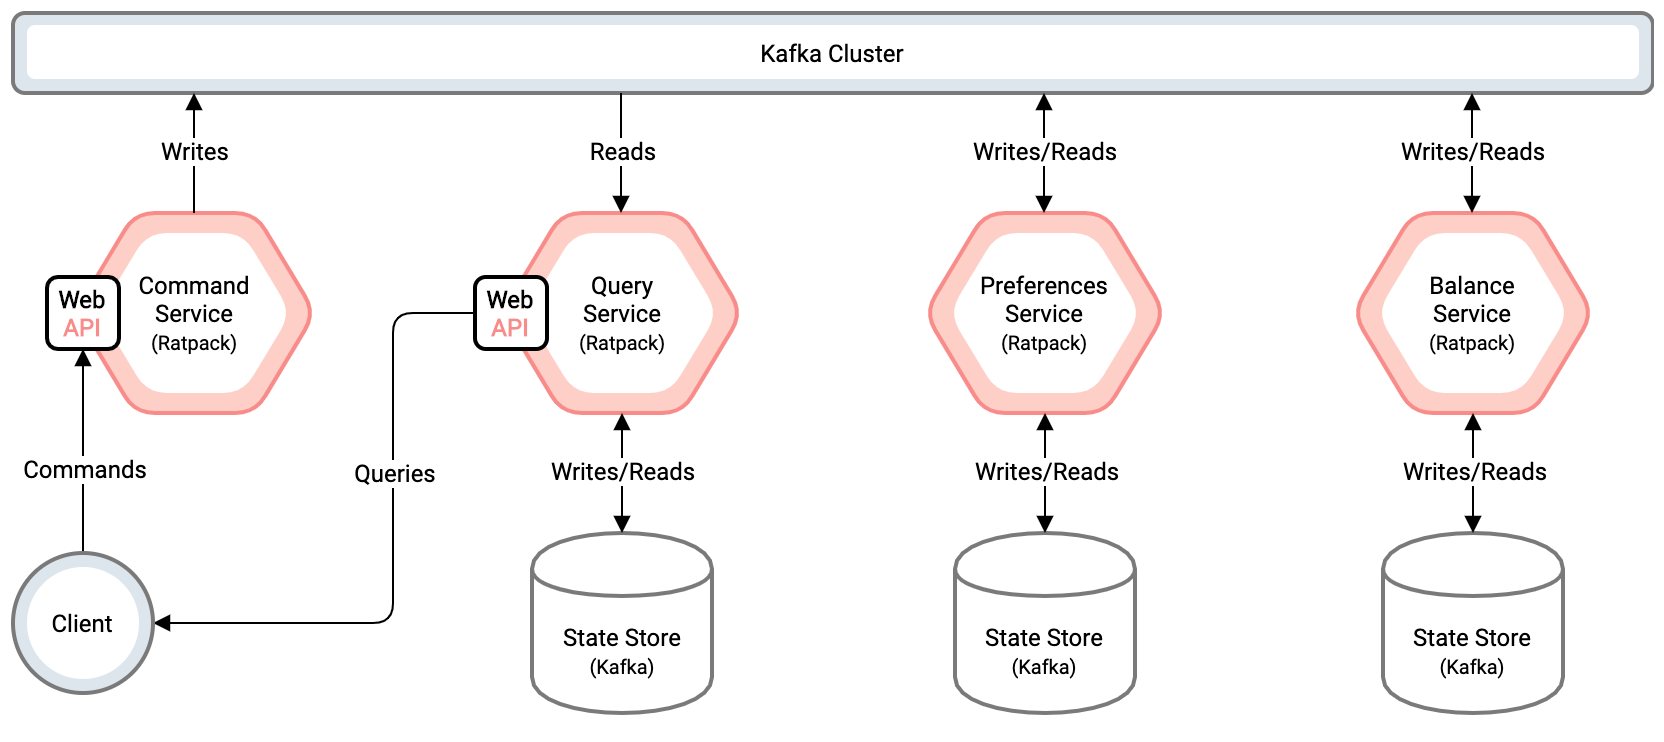

The diagram above was exported from draw.io. Its source (the exported page's mxGraphModel, read from the mxfile embedded in the PNG):
<mxGraphModel dx="946" dy="680" grid="1" gridSize="10" guides="1" tooltips="1" connect="1" arrows="1" fold="1" page="1" pageScale="1.1" pageWidth="827" pageHeight="1169" math="0" shadow="0" extFonts="Roboto^https://fonts.googleapis.com/css?family=Roboto">
  <root>
    <mxCell id="0" />
    <mxCell id="1" parent="0" />
    <mxCell id="iTnnz1jXLDBbId_D0GkB-94" value="" style="shape=hexagon;perimeter=hexagonPerimeter2;whiteSpace=wrap;html=1;strokeWidth=2;fillColor=#FDCFC7;gradientColor=none;rounded=1;comic=0;strokeColor=#F88C8A;" parent="1" vertex="1">
      <mxGeometry x="486" y="140" width="120" height="100" as="geometry" />
    </mxCell>
    <mxCell id="iTnnz1jXLDBbId_D0GkB-95" value="Preferences&lt;br&gt;Service&lt;br&gt;&lt;font style=&quot;font-size: 10px&quot;&gt;(Ratpack)&lt;/font&gt;" style="shape=hexagon;perimeter=hexagonPerimeter2;whiteSpace=wrap;html=1;strokeWidth=1;fillColor=#FFFFFF;gradientColor=#FFFFFF;dashed=1;fontFamily=Roboto;FType=g;rounded=1;comic=0;strokeColor=none;" parent="1" vertex="1">
      <mxGeometry x="498" y="150" width="96" height="80" as="geometry" />
    </mxCell>
    <mxCell id="iTnnz1jXLDBbId_D0GkB-96" value="&lt;font face=&quot;Roboto&quot;&gt;State Store&lt;br&gt;&lt;font style=&quot;font-size: 10px&quot;&gt;(Kafka)&lt;/font&gt;&lt;/font&gt;" style="shape=cylinder;whiteSpace=wrap;html=1;boundedLbl=1;backgroundOutline=1;strokeWidth=2;fillColor=#FFFFFF;gradientColor=none;shadow=0;strokeColor=#7A7A7A;" parent="1" vertex="1">
      <mxGeometry x="501" y="300" width="90" height="90" as="geometry" />
    </mxCell>
    <mxCell id="iTnnz1jXLDBbId_D0GkB-97" value="" style="endArrow=block;startArrow=block;html=1;entryX=0.5;entryY=1;entryDx=0;entryDy=0;exitX=0.5;exitY=0;exitDx=0;exitDy=0;startFill=1;endFill=1;" parent="1" source="iTnnz1jXLDBbId_D0GkB-96" target="iTnnz1jXLDBbId_D0GkB-94" edge="1">
      <mxGeometry width="50" height="50" relative="1" as="geometry">
        <mxPoint x="616" y="320" as="sourcePoint" />
        <mxPoint x="666" y="270" as="targetPoint" />
      </mxGeometry>
    </mxCell>
    <mxCell id="iTnnz1jXLDBbId_D0GkB-98" value="&lt;font face=&quot;Roboto&quot; style=&quot;font-size: 12px&quot;&gt;Writes/Reads&lt;/font&gt;" style="text;html=1;align=center;verticalAlign=middle;resizable=0;points=[];labelBackgroundColor=#ffffff;spacing=2;spacingTop=-5;" parent="iTnnz1jXLDBbId_D0GkB-97" vertex="1" connectable="0">
      <mxGeometry x="-0.05" y="-1" relative="1" as="geometry">
        <mxPoint x="-1" as="offset" />
      </mxGeometry>
    </mxCell>
    <mxCell id="iTnnz1jXLDBbId_D0GkB-99" value="" style="rounded=1;whiteSpace=wrap;html=1;strokeWidth=2;fillColor=#DEE6ED;gradientColor=none;strokeColor=#7A7A7A;" parent="1" vertex="1">
      <mxGeometry x="30" y="40" width="820" height="40" as="geometry" />
    </mxCell>
    <mxCell id="iTnnz1jXLDBbId_D0GkB-100" value="&lt;font face=&quot;Roboto&quot;&gt;Kafka Cluster&lt;/font&gt;" style="rounded=1;whiteSpace=wrap;html=1;strokeWidth=1;fillColor=#FFFFFF;gradientColor=none;dashed=1;perimeterSpacing=0;strokeColor=none;" parent="1" vertex="1">
      <mxGeometry x="37" y="46" width="806" height="27" as="geometry" />
    </mxCell>
    <mxCell id="iTnnz1jXLDBbId_D0GkB-101" style="edgeStyle=orthogonalEdgeStyle;rounded=0;orthogonalLoop=1;jettySize=auto;html=1;exitX=0.5;exitY=1;exitDx=0;exitDy=0;startArrow=block;startFill=1;endArrow=block;endFill=1;" parent="1" source="iTnnz1jXLDBbId_D0GkB-96" target="iTnnz1jXLDBbId_D0GkB-96" edge="1">
      <mxGeometry relative="1" as="geometry" />
    </mxCell>
    <mxCell id="iTnnz1jXLDBbId_D0GkB-102" value="" style="endArrow=block;startArrow=block;html=1;entryX=0.5;entryY=1;entryDx=0;entryDy=0;exitX=0.5;exitY=0;exitDx=0;exitDy=0;startFill=1;endFill=1;" parent="1" edge="1">
      <mxGeometry width="50" height="50" relative="1" as="geometry">
        <mxPoint x="545.5" y="140" as="sourcePoint" />
        <mxPoint x="545.5" y="80" as="targetPoint" />
      </mxGeometry>
    </mxCell>
    <mxCell id="iTnnz1jXLDBbId_D0GkB-103" value="&lt;font face=&quot;Roboto&quot; style=&quot;font-size: 12px&quot;&gt;Writes/Reads&lt;/font&gt;" style="text;html=1;align=center;verticalAlign=middle;resizable=0;points=[];labelBackgroundColor=#ffffff;spacing=2;spacingTop=-5;" parent="iTnnz1jXLDBbId_D0GkB-102" vertex="1" connectable="0">
      <mxGeometry x="-0.05" y="-1" relative="1" as="geometry">
        <mxPoint x="-1" as="offset" />
      </mxGeometry>
    </mxCell>
    <mxCell id="iTnnz1jXLDBbId_D0GkB-104" value="" style="shape=hexagon;perimeter=hexagonPerimeter2;whiteSpace=wrap;html=1;strokeWidth=2;fillColor=#FDCFC7;gradientColor=none;rounded=1;comic=0;strokeColor=#F88C8A;" parent="1" vertex="1">
      <mxGeometry x="700" y="140" width="120" height="100" as="geometry" />
    </mxCell>
    <mxCell id="iTnnz1jXLDBbId_D0GkB-105" value="Balance&lt;br&gt;Service&lt;br&gt;&lt;font style=&quot;font-size: 10px&quot;&gt;(Ratpack)&lt;/font&gt;" style="shape=hexagon;perimeter=hexagonPerimeter2;whiteSpace=wrap;html=1;strokeWidth=1;fillColor=#FFFFFF;gradientColor=#FFFFFF;dashed=1;fontFamily=Roboto;FType=g;rounded=1;comic=0;strokeColor=none;" parent="1" vertex="1">
      <mxGeometry x="712" y="150" width="96" height="80" as="geometry" />
    </mxCell>
    <mxCell id="iTnnz1jXLDBbId_D0GkB-106" value="&lt;font face=&quot;Roboto&quot;&gt;State Store&lt;br&gt;&lt;font style=&quot;font-size: 10px&quot;&gt;(Kafka)&lt;/font&gt;&lt;/font&gt;" style="shape=cylinder;whiteSpace=wrap;html=1;boundedLbl=1;backgroundOutline=1;strokeWidth=2;fillColor=#FFFFFF;gradientColor=none;shadow=0;strokeColor=#7A7A7A;" parent="1" vertex="1">
      <mxGeometry x="715" y="300" width="90" height="90" as="geometry" />
    </mxCell>
    <mxCell id="iTnnz1jXLDBbId_D0GkB-107" value="" style="endArrow=block;startArrow=block;html=1;entryX=0.5;entryY=1;entryDx=0;entryDy=0;exitX=0.5;exitY=0;exitDx=0;exitDy=0;startFill=1;endFill=1;" parent="1" source="iTnnz1jXLDBbId_D0GkB-106" target="iTnnz1jXLDBbId_D0GkB-104" edge="1">
      <mxGeometry width="50" height="50" relative="1" as="geometry">
        <mxPoint x="830" y="320" as="sourcePoint" />
        <mxPoint x="880" y="270" as="targetPoint" />
      </mxGeometry>
    </mxCell>
    <mxCell id="iTnnz1jXLDBbId_D0GkB-108" value="&lt;font face=&quot;Roboto&quot; style=&quot;font-size: 12px&quot;&gt;Writes/Reads&lt;/font&gt;" style="text;html=1;align=center;verticalAlign=middle;resizable=0;points=[];labelBackgroundColor=#ffffff;spacing=2;spacingTop=-5;" parent="iTnnz1jXLDBbId_D0GkB-107" vertex="1" connectable="0">
      <mxGeometry x="-0.05" y="-1" relative="1" as="geometry">
        <mxPoint x="-1" as="offset" />
      </mxGeometry>
    </mxCell>
    <mxCell id="iTnnz1jXLDBbId_D0GkB-109" style="edgeStyle=orthogonalEdgeStyle;rounded=0;orthogonalLoop=1;jettySize=auto;html=1;exitX=0.5;exitY=1;exitDx=0;exitDy=0;startArrow=block;startFill=1;endArrow=block;endFill=1;" parent="1" source="iTnnz1jXLDBbId_D0GkB-106" target="iTnnz1jXLDBbId_D0GkB-106" edge="1">
      <mxGeometry relative="1" as="geometry" />
    </mxCell>
    <mxCell id="iTnnz1jXLDBbId_D0GkB-110" value="" style="endArrow=block;startArrow=block;html=1;entryX=0.5;entryY=1;entryDx=0;entryDy=0;exitX=0.5;exitY=0;exitDx=0;exitDy=0;startFill=1;endFill=1;" parent="1" edge="1">
      <mxGeometry width="50" height="50" relative="1" as="geometry">
        <mxPoint x="759.5" y="140" as="sourcePoint" />
        <mxPoint x="759.5" y="80" as="targetPoint" />
      </mxGeometry>
    </mxCell>
    <mxCell id="iTnnz1jXLDBbId_D0GkB-111" value="&lt;font face=&quot;Roboto&quot; style=&quot;font-size: 12px&quot;&gt;Writes/Reads&lt;/font&gt;" style="text;html=1;align=center;verticalAlign=middle;resizable=0;points=[];labelBackgroundColor=#ffffff;spacing=2;spacingTop=-5;" parent="iTnnz1jXLDBbId_D0GkB-110" vertex="1" connectable="0">
      <mxGeometry x="-0.05" y="-1" relative="1" as="geometry">
        <mxPoint x="-1" as="offset" />
      </mxGeometry>
    </mxCell>
    <mxCell id="iTnnz1jXLDBbId_D0GkB-120" value="" style="shape=hexagon;perimeter=hexagonPerimeter2;whiteSpace=wrap;html=1;strokeWidth=2;fillColor=#FDCFC7;gradientColor=none;rounded=1;comic=0;strokeColor=#F88C8A;" parent="1" vertex="1">
      <mxGeometry x="274.5" y="140" width="120" height="100" as="geometry" />
    </mxCell>
    <mxCell id="iTnnz1jXLDBbId_D0GkB-121" value="Query&lt;br&gt;Service&lt;br&gt;&lt;font style=&quot;font-size: 10px&quot;&gt;(Ratpack)&lt;/font&gt;" style="shape=hexagon;perimeter=hexagonPerimeter2;whiteSpace=wrap;html=1;strokeWidth=1;fillColor=#FFFFFF;gradientColor=#FFFFFF;dashed=1;fontFamily=Roboto;FType=g;rounded=1;comic=0;strokeColor=none;" parent="1" vertex="1">
      <mxGeometry x="286.5" y="150" width="96" height="80" as="geometry" />
    </mxCell>
    <mxCell id="iTnnz1jXLDBbId_D0GkB-122" value="&lt;font face=&quot;Roboto&quot;&gt;State Store&lt;br&gt;&lt;font style=&quot;font-size: 10px&quot;&gt;(Kafka)&lt;/font&gt;&lt;/font&gt;" style="shape=cylinder;whiteSpace=wrap;html=1;boundedLbl=1;backgroundOutline=1;strokeWidth=2;fillColor=#FFFFFF;gradientColor=none;shadow=0;strokeColor=#7A7A7A;" parent="1" vertex="1">
      <mxGeometry x="289.5" y="300" width="90" height="90" as="geometry" />
    </mxCell>
    <mxCell id="iTnnz1jXLDBbId_D0GkB-123" value="" style="endArrow=block;startArrow=block;html=1;entryX=0.5;entryY=1;entryDx=0;entryDy=0;exitX=0.5;exitY=0;exitDx=0;exitDy=0;startFill=1;endFill=1;" parent="1" source="iTnnz1jXLDBbId_D0GkB-122" target="iTnnz1jXLDBbId_D0GkB-120" edge="1">
      <mxGeometry width="50" height="50" relative="1" as="geometry">
        <mxPoint x="404.5" y="320" as="sourcePoint" />
        <mxPoint x="454.5" y="270" as="targetPoint" />
      </mxGeometry>
    </mxCell>
    <mxCell id="iTnnz1jXLDBbId_D0GkB-124" value="&lt;font face=&quot;Roboto&quot; style=&quot;font-size: 12px&quot;&gt;Writes/Reads&lt;/font&gt;" style="text;html=1;align=center;verticalAlign=middle;resizable=0;points=[];labelBackgroundColor=#ffffff;spacing=2;spacingTop=-5;" parent="iTnnz1jXLDBbId_D0GkB-123" vertex="1" connectable="0">
      <mxGeometry x="-0.05" y="-1" relative="1" as="geometry">
        <mxPoint x="-1" as="offset" />
      </mxGeometry>
    </mxCell>
    <mxCell id="iTnnz1jXLDBbId_D0GkB-125" style="edgeStyle=orthogonalEdgeStyle;rounded=0;orthogonalLoop=1;jettySize=auto;html=1;exitX=0.5;exitY=1;exitDx=0;exitDy=0;startArrow=block;startFill=1;endArrow=block;endFill=1;" parent="1" source="iTnnz1jXLDBbId_D0GkB-122" target="iTnnz1jXLDBbId_D0GkB-122" edge="1">
      <mxGeometry relative="1" as="geometry" />
    </mxCell>
    <mxCell id="iTnnz1jXLDBbId_D0GkB-126" value="" style="endArrow=none;startArrow=block;html=1;entryX=0.5;entryY=1;entryDx=0;entryDy=0;exitX=0.5;exitY=0;exitDx=0;exitDy=0;startFill=1;endFill=0;" parent="1" edge="1">
      <mxGeometry width="50" height="50" relative="1" as="geometry">
        <mxPoint x="334" y="140" as="sourcePoint" />
        <mxPoint x="334" y="80" as="targetPoint" />
      </mxGeometry>
    </mxCell>
    <mxCell id="iTnnz1jXLDBbId_D0GkB-127" value="&lt;font face=&quot;Roboto&quot; style=&quot;font-size: 12px&quot;&gt;Reads&lt;/font&gt;" style="text;html=1;align=center;verticalAlign=middle;resizable=0;points=[];labelBackgroundColor=#ffffff;spacing=2;spacingTop=-5;" parent="iTnnz1jXLDBbId_D0GkB-126" vertex="1" connectable="0">
      <mxGeometry x="-0.05" y="-1" relative="1" as="geometry">
        <mxPoint x="-1" as="offset" />
      </mxGeometry>
    </mxCell>
    <mxCell id="iTnnz1jXLDBbId_D0GkB-128" value="" style="shape=hexagon;perimeter=hexagonPerimeter2;whiteSpace=wrap;html=1;strokeWidth=2;fillColor=#FDCFC7;gradientColor=none;rounded=1;comic=0;strokeColor=#F88C8A;" parent="1" vertex="1">
      <mxGeometry x="61.00000000000003" y="140" width="120" height="100" as="geometry" />
    </mxCell>
    <mxCell id="iTnnz1jXLDBbId_D0GkB-129" value="Command&lt;br&gt;Service&lt;br&gt;&lt;font style=&quot;font-size: 10px&quot;&gt;(Ratpack)&lt;/font&gt;" style="shape=hexagon;perimeter=hexagonPerimeter2;whiteSpace=wrap;html=1;strokeWidth=1;fillColor=#FFFFFF;gradientColor=#FFFFFF;dashed=1;fontFamily=Roboto;FType=g;rounded=1;comic=0;strokeColor=none;" parent="1" vertex="1">
      <mxGeometry x="73.00000000000003" y="150" width="96" height="80" as="geometry" />
    </mxCell>
    <mxCell id="iTnnz1jXLDBbId_D0GkB-130" value="" style="endArrow=block;startArrow=none;html=1;entryX=0.5;entryY=1;entryDx=0;entryDy=0;exitX=0.5;exitY=0;exitDx=0;exitDy=0;startFill=0;endFill=1;" parent="1" edge="1">
      <mxGeometry width="50" height="50" relative="1" as="geometry">
        <mxPoint x="120.5" y="140" as="sourcePoint" />
        <mxPoint x="120.5" y="80" as="targetPoint" />
      </mxGeometry>
    </mxCell>
    <mxCell id="iTnnz1jXLDBbId_D0GkB-131" value="&lt;font face=&quot;Roboto&quot; style=&quot;font-size: 12px&quot;&gt;Writes&lt;/font&gt;" style="text;html=1;align=center;verticalAlign=middle;resizable=0;points=[];labelBackgroundColor=#ffffff;spacing=2;spacingTop=-5;" parent="iTnnz1jXLDBbId_D0GkB-130" vertex="1" connectable="0">
      <mxGeometry x="-0.05" y="-1" relative="1" as="geometry">
        <mxPoint x="-1" as="offset" />
      </mxGeometry>
    </mxCell>
    <mxCell id="iTnnz1jXLDBbId_D0GkB-132" value="&lt;font face=&quot;Roboto&quot;&gt;&lt;b&gt;Web&lt;/b&gt;&lt;br&gt;&lt;b&gt;&lt;font color=&quot;#f88c8a&quot;&gt;API&lt;/font&gt;&lt;/b&gt;&lt;/font&gt;" style="rounded=1;whiteSpace=wrap;html=1;shadow=0;comic=0;strokeWidth=2;fillColor=#FFF;gradientColor=none;" parent="1" vertex="1">
      <mxGeometry x="47" y="172" width="36" height="36" as="geometry" />
    </mxCell>
    <mxCell id="iTnnz1jXLDBbId_D0GkB-133" value="&lt;font face=&quot;Roboto&quot;&gt;&lt;b&gt;Web&lt;/b&gt;&lt;br&gt;&lt;b&gt;&lt;font color=&quot;#f88c8a&quot;&gt;API&lt;/font&gt;&lt;/b&gt;&lt;/font&gt;" style="rounded=1;whiteSpace=wrap;html=1;shadow=0;comic=0;strokeWidth=2;fillColor=#FFF;gradientColor=none;" parent="1" vertex="1">
      <mxGeometry x="261" y="172" width="36" height="36" as="geometry" />
    </mxCell>
    <mxCell id="iTnnz1jXLDBbId_D0GkB-134" value="" style="endArrow=block;html=1;exitX=0.5;exitY=0;exitDx=0;exitDy=0;entryX=0.5;entryY=1;entryDx=0;entryDy=0;endFill=1;" parent="1" source="iTnnz1jXLDBbId_D0GkB-138" target="iTnnz1jXLDBbId_D0GkB-132" edge="1">
      <mxGeometry width="50" height="50" relative="1" as="geometry">
        <mxPoint x="31" y="300" as="sourcePoint" />
        <mxPoint x="81" y="250" as="targetPoint" />
      </mxGeometry>
    </mxCell>
    <mxCell id="iTnnz1jXLDBbId_D0GkB-135" value="&lt;font face=&quot;Roboto&quot;&gt;Commands&lt;/font&gt;" style="text;html=1;align=center;verticalAlign=middle;resizable=0;points=[];labelBackgroundColor=#ffffff;" parent="iTnnz1jXLDBbId_D0GkB-134" vertex="1" connectable="0">
      <mxGeometry x="0.0196" y="-2" relative="1" as="geometry">
        <mxPoint x="-2" y="9" as="offset" />
      </mxGeometry>
    </mxCell>
    <mxCell id="iTnnz1jXLDBbId_D0GkB-136" value="" style="endArrow=block;html=1;entryX=1;entryY=0.5;entryDx=0;entryDy=0;endFill=1;exitX=0;exitY=0.5;exitDx=0;exitDy=0;edgeStyle=orthogonalEdgeStyle;" parent="1" source="iTnnz1jXLDBbId_D0GkB-133" target="iTnnz1jXLDBbId_D0GkB-138" edge="1">
      <mxGeometry width="50" height="50" relative="1" as="geometry">
        <mxPoint x="121" y="430" as="sourcePoint" />
        <mxPoint x="171" y="380" as="targetPoint" />
        <Array as="points">
          <mxPoint x="220" y="190" />
          <mxPoint x="220" y="345" />
        </Array>
      </mxGeometry>
    </mxCell>
    <mxCell id="iTnnz1jXLDBbId_D0GkB-137" value="&lt;font face=&quot;Roboto&quot;&gt;Queries&lt;/font&gt;" style="text;html=1;align=center;verticalAlign=middle;resizable=0;points=[];labelBackgroundColor=#ffffff;" parent="iTnnz1jXLDBbId_D0GkB-136" vertex="1" connectable="0">
      <mxGeometry x="-0.012" y="-2" relative="1" as="geometry">
        <mxPoint x="2" y="-36" as="offset" />
      </mxGeometry>
    </mxCell>
    <mxCell id="iTnnz1jXLDBbId_D0GkB-138" value="" style="ellipse;whiteSpace=wrap;html=1;aspect=fixed;rounded=1;shadow=0;comic=0;strokeColor=#7A7A7A;strokeWidth=2;fillColor=#DEE6ED;gradientColor=none;gradientDirection=north;" parent="1" vertex="1">
      <mxGeometry x="30" y="310" width="70" height="70" as="geometry" />
    </mxCell>
    <mxCell id="iTnnz1jXLDBbId_D0GkB-139" value="&lt;font face=&quot;Roboto&quot;&gt;Client&lt;/font&gt;" style="ellipse;whiteSpace=wrap;html=1;aspect=fixed;rounded=1;shadow=0;comic=0;strokeColor=none;strokeWidth=1;fillColor=#FFF;gradientColor=none;" parent="1" vertex="1">
      <mxGeometry x="37" y="317" width="56" height="56" as="geometry" />
    </mxCell>
  </root>
</mxGraphModel>